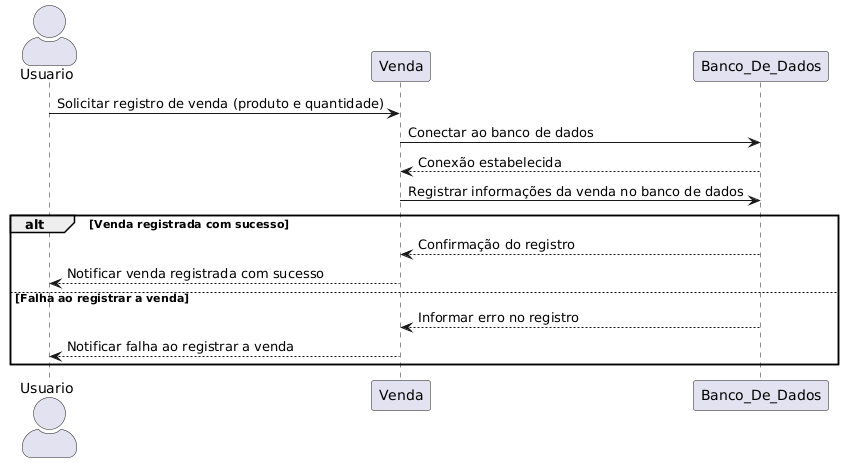

The diagram above was rendered by PlantUML. Its source (embedded in the PNG):
@startuml
skinparam actorStyle awesome
actor Usuario as usuario
participant Venda as venda
participant Banco_De_Dados as db

usuario -> venda : Solicitar registro de venda (produto e quantidade)
venda -> db : Conectar ao banco de dados
db --> venda : Conexão estabelecida

venda -> db : Registrar informações da venda no banco de dados
alt Venda registrada com sucesso
    db --> venda : Confirmação do registro
    venda --> usuario : Notificar venda registrada com sucesso
else Falha ao registrar a venda
    db --> venda : Informar erro no registro
    venda --> usuario : Notificar falha ao registrar a venda
end
@enduml